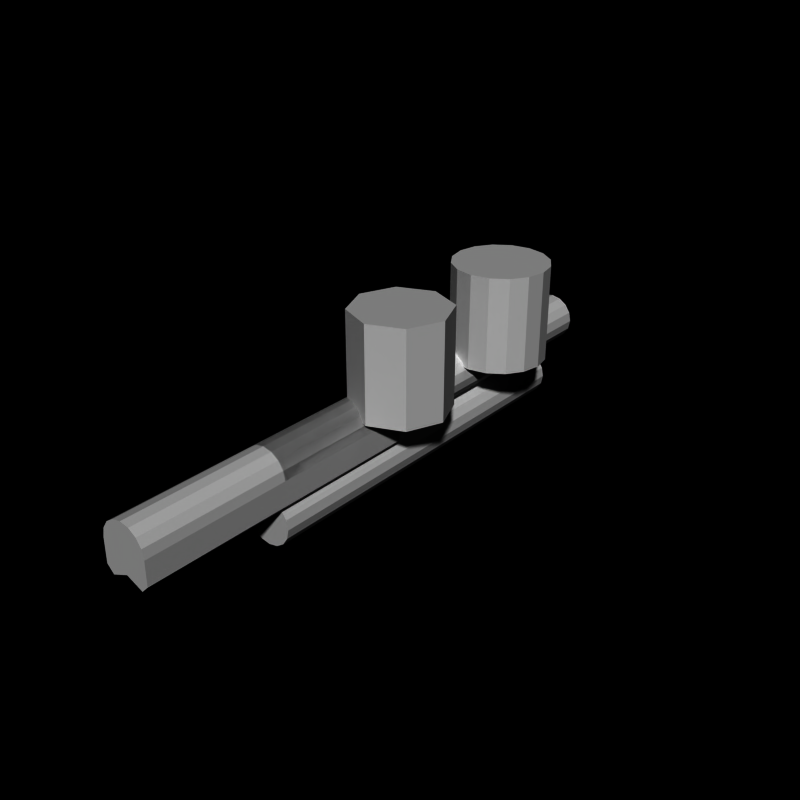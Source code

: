 # Source: pumpgun.blend  (saved by Blender 2.66.0; exported with 4.5.12 LTS)
import bpy
from mathutils import Matrix  # noqa: F401  (used for matrix-valued properties, if any)

bpy.ops.wm.read_factory_settings(use_empty=True)
scene = bpy.context.scene
scene.name = 'Scene'

# ---- collections
col_collection_1 = bpy.data.collections.new('Collection 1'); scene.collection.children.link(col_collection_1)

# ---- world
world_world = bpy.data.worlds.new('World'); scene.world = world_world
world_world.color = (0.0, 0.0, 0.0)
world_world.use_sun_shadow = False
world_world.sun_shadow_jitter_overblur = 0.0
world_world.cycles.sampling_method = 'MANUAL'
world_world.cycles.sample_map_resolution = 256

# ---- meshes
me_cylinder_005 = bpy.data.meshes.new('Cylinder.005')
me_cylinder_005.from_pydata([(0.0, -3.0, 1.0), (0.0, -6.0, 1.0), (0.3827, -3.0, 0.9239), (0.3827, -6.0, 0.9239), (0.7071, -3.0, 0.7071), (0.7071, -6.0, 0.7071), (0.9239, -3.0, 0.3827), (0.9239, -6.0, 0.3827), (1.0, -3.0, 7.153e-07), (1.0, -6.0, -5.643e-07), (1.0, -3.0, -0.3827), (1.0, -6.0, -0.3827), (1.0, -3.0, -1.0), (1.0, -6.0, -1.0), (0.7071, -3.0, -1.3), (0.7071, -6.0, -1.3), (-3.258e-07, -3.0, -1.0), (-3.258e-07, -6.0, -1.0), (-0.7071, -3.0, -1.3), (-0.7071, -6.0, -1.3), (-1.0, -3.0, -1.0), (-1.0, -6.0, -1.0), (-1.0, -3.0, -0.3827), (-1.0, -6.0, -0.3827), (-1.0, -3.0, 1.605e-06), (-1.0, -6.0, 3.258e-07), (-0.9239, -3.0, 0.3827), (-0.9239, -6.0, 0.3827), (-0.7071, -3.0, 0.7071), (-0.7071, -6.0, 0.7071), (-0.3827, -3.0, 0.9239), (-0.3827, -6.0, 0.9239)], [], [(0, 2, 4, 6, 8, 10, 12, 14, 16, 18, 20, 22, 24, 26, 28, 30), (22, 23, 25, 24), (6, 7, 9, 8), (2, 3, 5, 4), (20, 21, 23, 22), (10, 11, 13, 12), (14, 15, 17, 16), (1, 31, 29, 27, 25, 23, 21, 19, 17, 15, 13, 11, 9, 7, 5, 3), (8, 9, 11, 10), (24, 25, 27, 26), (4, 5, 7, 6), (0, 1, 3, 2), (18, 19, 21, 20), (12, 13, 15, 14), (28, 29, 31, 30), (30, 31, 1, 0), (26, 27, 29, 28), (16, 17, 19, 18)])
me_cylinder_005.use_remesh_preserve_volume = False
me_cylinder_005.use_remesh_preserve_attributes = False
me_cylinder_005.use_mirror_vertex_groups = False
me_cylinder_005.update()
me_cylinder_004 = bpy.data.meshes.new('Cylinder.004')
me_cylinder_004.from_pydata([(0.0, 5.0, 1.0), (0.0, -3.0, 1.0), (0.3827, 5.0, 0.9239), (0.3827, -3.0, 0.9239), (0.7071, 5.0, 0.7071), (0.7071, -3.0, 0.7071), (0.9239, 5.0, 0.3827), (0.9239, -3.0, 0.3827), (1.0, 5.0, 7.153e-07), (1.0, -3.0, -5.643e-07), (0.9239, 5.0, -0.3827), (0.9239, -3.0, -0.3827), (0.7071, 5.0, -0.7071), (0.7071, -3.0, -0.7071), (0.3827, 5.0, -0.9239), (0.3827, -3.0, -0.9239), (-3.258e-07, 5.0, -1.0), (-3.258e-07, -3.0, -1.0), (-0.3827, 5.0, -0.9239), (-0.3827, -3.0, -0.9239), (-0.7071, 5.0, -0.7071), (-0.7071, -3.0, -0.7071), (-0.9239, 5.0, -0.3827), (-0.9239, -3.0, -0.3827), (-1.0, 5.0, 1.605e-06), (-1.0, -3.0, 3.258e-07), (-0.9239, 5.0, 0.3827), (-0.9239, -3.0, 0.3827), (-0.7071, 5.0, 0.7071), (-0.7071, -3.0, 0.7071), (-0.3827, 5.0, 0.9239), (-0.3827, -3.0, 0.9239)], [], [(0, 2, 4, 6, 8, 10, 12, 14, 16, 18, 20, 22, 24, 26, 28, 30), (22, 23, 25, 24), (6, 7, 9, 8), (2, 3, 5, 4), (20, 21, 23, 22), (10, 11, 13, 12), (14, 15, 17, 16), (1, 31, 29, 27, 25, 23, 21, 19, 17, 15, 13, 11, 9, 7, 5, 3), (8, 9, 11, 10), (24, 25, 27, 26), (4, 5, 7, 6), (0, 1, 3, 2), (18, 19, 21, 20), (12, 13, 15, 14), (28, 29, 31, 30), (30, 31, 1, 0), (26, 27, 29, 28), (16, 17, 19, 18)])
me_cylinder_004.use_remesh_preserve_volume = False
me_cylinder_004.use_remesh_preserve_attributes = False
me_cylinder_004.use_mirror_vertex_groups = False
me_cylinder_004.update()
me_cylinder_003 = bpy.data.meshes.new('Cylinder.003')
me_cylinder_003.from_pydata([(0.0, -6.676e-06, 1.0), (0.0, -3.0, 1.0), (0.3827, -6.676e-06, 0.9239), (0.3827, -3.0, 0.9239), (0.7071, -4.768e-06, 0.7071), (0.7071, -3.0, 0.7071), (0.9239, -2.861e-06, 0.3827), (0.9239, -3.0, 0.3827), (1.0, -9.537e-07, 7.153e-07), (1.0, -3.0, -5.643e-07), (1.0, 9.537e-07, -0.3827), (1.0, -3.0, -0.3827), (1.0, 2.861e-06, -1.0), (1.0, -3.0, -1.0), (0.7071, 4.768e-06, -1.3), (0.7071, -3.0, -1.3), (-3.258e-07, 4.768e-06, -1.0), (-3.258e-07, -3.0, -1.0), (-0.7071, 4.768e-06, -1.3), (-0.7071, -3.0, -1.3), (-1.0, 0.0, -1.0), (-1.0, -3.0, -1.0), (-1.0, 9.537e-07, -0.3827), (-1.0, -3.0, -0.3827), (-1.0, -9.537e-07, 1.605e-06), (-1.0, -3.0, 3.258e-07), (-0.9239, -2.861e-06, 0.3827), (-0.9239, -3.0, 0.3827), (-0.7071, -4.768e-06, 0.7071), (-0.7071, -3.0, 0.7071), (-0.3827, -6.676e-06, 0.9239), (-0.3827, -3.0, 0.9239), (0.0, -2.0, 1.0), (0.3827, -2.0, 0.9239), (0.7071, -2.0, 0.7071), (0.9239, -2.0, 0.3827), (1.0, -2.0, 7.55e-08), (1.0, -2.0, -0.3827), (1.0, -2.0, -1.0), (0.7071, -2.0, -1.3), (-3.258e-07, -2.0, -1.0), (-0.7071, -2.0, -1.3), (-1.0, -2.0, -1.0), (-1.0, -2.0, -0.3827), (-1.0, -2.0, 9.656e-07), (-0.9239, -2.0, 0.3827), (-0.7071, -2.0, 0.7071), (-0.3827, -2.0, 0.9239), (0.0, -2.5, 1.0), (0.3827, -2.5, 0.9239), (0.7071, -2.5, 0.7071), (0.9239, -2.5, 0.3827), (1.0, -2.5, -2.444e-07), (1.0, -2.5, -0.3827), (1.0, -2.5, -1.0), (0.7071, -2.5, -1.3), (-3.258e-07, -2.5, -1.0), (-0.7071, -2.5, -1.3), (-1.0, -2.5, -1.0), (-1.0, -2.5, -0.3827), (-1.0, -2.5, 6.457e-07), (-0.9239, -2.5, 0.3827), (-0.7071, -2.5, 0.7071), (-0.3827, -2.5, 0.9239), (0.3827, -0.5, 0.9239), (0.7071, -0.5, 0.7071), (0.9239, -0.5, 0.3827), (1.0, -0.5, 3.954e-07), (1.0, -0.5, -0.3827), (1.0, -0.5, -1.0), (0.7071, -0.5, -1.3), (-3.258e-07, -0.5, -1.0), (-0.7071, -0.5, -1.3), (-1.0, -0.5, -1.0), (-1.0, -0.5, -0.3827), (-1.0, -0.5, 1.285e-06), (-0.9239, -0.5, 0.3827), (-0.7071, -0.5, 0.7071), (-0.3827, -0.5, 0.9239), (0.0, -0.5, 1.0), (0.3827, -1.25, 0.9239), (0.7071, -1.25, 0.7071), (0.9239, -1.25, 0.3827), (1.0, -1.25, 2.354e-07), (1.0, -1.25, -0.3827), (1.0, -1.25, -1.0), (0.7071, -1.25, -1.3), (-3.258e-07, -1.25, -1.0), (-0.7071, -1.25, -1.3), (-1.0, -1.25, -1.0), (-1.0, -1.25, -0.3827), (-1.0, -1.25, 1.126e-06), (-0.9239, -1.25, 0.3827), (-0.7071, -1.25, 0.7071), (-0.3827, -1.25, 0.9239), (0.0, -1.25, 1.0)], [], [(0, 2, 4, 6, 8, 10, 12, 14, 16, 18, 20, 22, 24, 26, 28, 30), (59, 23, 25, 60), (51, 7, 9, 52), (49, 3, 5, 50), (58, 21, 23, 59), (53, 11, 13, 54), (55, 15, 17, 56), (1, 31, 29, 27, 25, 23, 21, 19, 17, 15, 13, 11, 9, 7, 5, 3), (52, 9, 11, 53), (60, 25, 27, 61), (50, 5, 7, 51), (48, 1, 3, 49), (57, 19, 21, 58), (54, 13, 15, 55), (62, 29, 31, 63), (63, 31, 1, 48), (61, 27, 29, 62), (56, 17, 19, 57), (90, 43, 44, 91), (82, 35, 36, 83), (80, 33, 34, 81), (89, 42, 43, 90), (84, 37, 38, 85), (86, 39, 40, 87), (83, 36, 37, 84), (91, 44, 45, 92), (81, 34, 35, 82), (95, 32, 33, 80), (88, 41, 42, 89), (85, 38, 39, 86), (93, 46, 47, 94), (94, 47, 32, 95), (92, 45, 46, 93), (87, 40, 41, 88), (43, 59, 60, 44), (35, 51, 52, 36), (33, 49, 50, 34), (42, 58, 59, 43), (37, 53, 54, 38), (39, 55, 56, 40), (36, 52, 53, 37), (44, 60, 61, 45), (34, 50, 51, 35), (32, 48, 49, 33), (41, 57, 58, 42), (38, 54, 55, 39), (46, 62, 63, 47), (47, 63, 48, 32), (45, 61, 62, 46), (40, 56, 57, 41), (22, 74, 75, 24), (6, 66, 67, 8), (2, 64, 65, 4), (20, 73, 74, 22), (10, 68, 69, 12), (14, 70, 71, 16), (8, 67, 68, 10), (24, 75, 76, 26), (4, 65, 66, 6), (0, 79, 64, 2), (18, 72, 73, 20), (12, 69, 70, 14), (28, 77, 78, 30), (30, 78, 79, 0), (26, 76, 77, 28), (16, 71, 72, 18), (74, 90, 91, 75), (66, 82, 83, 67), (64, 80, 81, 65), (73, 89, 90, 74), (68, 84, 85, 69), (70, 86, 87, 71), (67, 83, 84, 68), (75, 91, 92, 76), (65, 81, 82, 66), (79, 95, 80, 64), (72, 88, 89, 73), (69, 85, 86, 70), (77, 93, 94, 78), (78, 94, 95, 79), (76, 92, 93, 77), (71, 87, 88, 72)])
me_cylinder_003.use_remesh_preserve_volume = False
me_cylinder_003.use_remesh_preserve_attributes = False
me_cylinder_003.use_mirror_vertex_groups = False
me_cylinder_003.update()
me_cylinder_002 = bpy.data.meshes.new('Cylinder.002')
me_cylinder_002.from_pydata([(0.0, 6.0, 1.0), (0.0, -3.0, 1.0), (0.3827, 6.0, 0.9239), (0.3827, -3.0, 0.9239), (0.7071, 6.0, 0.7071), (0.7071, -3.0, 0.7071), (0.9239, 6.0, 0.3827), (0.9239, -3.0, 0.3827), (1.0, 6.0, 7.153e-07), (1.0, -3.0, -5.643e-07), (0.9239, 6.0, -0.3827), (0.9239, -3.0, -0.3827), (0.7071, 6.0, -0.7071), (0.7071, -3.0, -0.7071), (0.3827, 6.0, -0.9239), (0.3827, -3.0, -0.9239), (-3.258e-07, 6.0, -1.0), (-3.258e-07, -3.0, -1.0), (-0.3827, 6.0, -0.9239), (-0.3827, -3.0, -0.9239), (-0.7071, 6.0, -0.7071), (-0.7071, -3.0, -0.7071), (-0.9239, 6.0, -0.3827), (-0.9239, -3.0, -0.3827), (-1.0, 6.0, 1.605e-06), (-1.0, -3.0, 3.258e-07), (-0.9239, 6.0, 0.3827), (-0.9239, -3.0, 0.3827), (-0.7071, 6.0, 0.7071), (-0.7071, -3.0, 0.7071), (-0.3827, 6.0, 0.9239), (-0.3827, -3.0, 0.9239)], [], [(0, 2, 4, 6, 8, 10, 12, 14, 16, 18, 20, 22, 24, 26, 28, 30), (22, 23, 25, 24), (6, 7, 9, 8), (2, 3, 5, 4), (20, 21, 23, 22), (10, 11, 13, 12), (14, 15, 17, 16), (1, 31, 29, 27, 25, 23, 21, 19, 17, 15, 13, 11, 9, 7, 5, 3), (8, 9, 11, 10), (24, 25, 27, 26), (4, 5, 7, 6), (0, 1, 3, 2), (18, 19, 21, 20), (12, 13, 15, 14), (28, 29, 31, 30), (30, 31, 1, 0), (26, 27, 29, 28), (16, 17, 19, 18)])
me_cylinder_002.use_remesh_preserve_volume = False
me_cylinder_002.use_remesh_preserve_attributes = False
me_cylinder_002.use_mirror_vertex_groups = False
me_cylinder_002.update()
me_cylinder_001 = bpy.data.meshes.new('Cylinder.001')
me_cylinder_001.from_pydata([(0.0, 1.0, -1.0), (0.0, 1.0, 1.0), (0.7071, 0.7071, -1.0), (0.7071, 0.7071, 1.0), (1.0, 7.55e-08, -1.0), (1.0, 7.55e-08, 1.0), (0.7071, -0.7071, -1.0), (0.7071, -0.7071, 1.0), (-3.258e-07, -1.0, -1.0), (-3.258e-07, -1.0, 1.0), (-0.7071, -0.7071, -1.0), (-0.7071, -0.7071, 1.0), (-1.0, 9.656e-07, -1.0), (-1.0, 9.656e-07, 1.0), (-0.7071, 0.7071, -1.0), (-0.7071, 0.7071, 1.0)], [], [(1, 15, 13, 11, 9, 7, 5, 3), (10, 11, 13, 12), (8, 9, 11, 10), (0, 2, 4, 6, 8, 10, 12, 14), (12, 13, 15, 14), (4, 5, 7, 6), (0, 1, 3, 2), (6, 7, 9, 8), (2, 3, 5, 4), (14, 15, 1, 0)])
me_cylinder_001.use_remesh_preserve_volume = False
me_cylinder_001.use_remesh_preserve_attributes = False
me_cylinder_001.use_mirror_vertex_groups = False
me_cylinder_001.update()
me_cylinder = bpy.data.meshes.new('Cylinder')
me_cylinder.from_pydata([(0.0, 1.0, -1.0), (0.0, 1.0, 1.0), (0.3827, 0.9239, -1.0), (0.3827, 0.9239, 1.0), (0.7071, 0.7071, -1.0), (0.7071, 0.7071, 1.0), (0.9239, 0.3827, -1.0), (0.9239, 0.3827, 1.0), (1.0, 7.55e-08, -1.0), (1.0, 7.55e-08, 1.0), (0.9239, -0.3827, -1.0), (0.9239, -0.3827, 1.0), (0.7071, -0.7071, -1.0), (0.7071, -0.7071, 1.0), (0.3827, -0.9239, -1.0), (0.3827, -0.9239, 1.0), (-3.258e-07, -1.0, -1.0), (-3.258e-07, -1.0, 1.0), (-0.3827, -0.9239, -1.0), (-0.3827, -0.9239, 1.0), (-0.7071, -0.7071, -1.0), (-0.7071, -0.7071, 1.0), (-0.9239, -0.3827, -1.0), (-0.9239, -0.3827, 1.0), (-1.0, 9.656e-07, -1.0), (-1.0, 9.656e-07, 1.0), (-0.9239, 0.3827, -1.0), (-0.9239, 0.3827, 1.0), (-0.7071, 0.7071, -1.0), (-0.7071, 0.7071, 1.0), (-0.3827, 0.9239, -1.0), (-0.3827, 0.9239, 1.0)], [], [(0, 2, 4, 6, 8, 10, 12, 14, 16, 18, 20, 22, 24, 26, 28, 30), (22, 23, 25, 24), (6, 7, 9, 8), (2, 3, 5, 4), (20, 21, 23, 22), (10, 11, 13, 12), (14, 15, 17, 16), (1, 31, 29, 27, 25, 23, 21, 19, 17, 15, 13, 11, 9, 7, 5, 3), (8, 9, 11, 10), (24, 25, 27, 26), (4, 5, 7, 6), (0, 1, 3, 2), (18, 19, 21, 20), (12, 13, 15, 14), (28, 29, 31, 30), (30, 31, 1, 0), (26, 27, 29, 28), (16, 17, 19, 18)])
me_cylinder.use_remesh_preserve_volume = False
me_cylinder.use_remesh_preserve_attributes = False
me_cylinder.use_mirror_vertex_groups = False
me_cylinder.update()
arm_weapon = bpy.data.armatures.new('Weapon')  # bones are not reproduced

# ---- objects
ob_cylinder_005 = bpy.data.objects.new('Cylinder.005', me_cylinder_005)
ob_cylinder_004 = bpy.data.objects.new('Cylinder.004', me_cylinder_004)
ob_cylinder_003 = bpy.data.objects.new('Cylinder.003', me_cylinder_003)
ob_cylinder_002 = bpy.data.objects.new('Cylinder.002', me_cylinder_002)
ob_cylinder_001 = bpy.data.objects.new('Cylinder.001', me_cylinder_001)
ob_cylinder = bpy.data.objects.new('Cylinder', me_cylinder)
ob_armature_flak = bpy.data.objects.new('Armature_Flak', arm_weapon)

# ---- transforms, parenting, visibility, modifiers, constraints
ob_cylinder_005.location = (0.0, 0.0, 0.0)
ob_cylinder_005.scale = (0.5, 1.0, 0.5)
ob_cylinder_005.lineart.crease_threshold = 0.0
ob_cylinder_004.location = (0.0, 0.0, -1.0)
ob_cylinder_004.scale = (0.5, 1.0, 0.5)
ob_cylinder_004.lineart.crease_threshold = 0.0
ob_cylinder_003.location = (0.0, 0.0, 0.0)
ob_cylinder_003.scale = (0.5, 1.0, 0.5)
ob_cylinder_003.lineart.crease_threshold = 0.0
ob_cylinder_002.location = (0.0, 0.0, 0.0)
ob_cylinder_002.scale = (0.5, 1.0, 0.5)
ob_cylinder_002.lineart.crease_threshold = 0.0
ob_cylinder_001.location = (0.5445, 0.0, 1.245)
ob_cylinder_001.lineart.crease_threshold = 0.0
ob_cylinder.location = (0.5445, 3.087, 1.245)
ob_cylinder.lineart.crease_threshold = 0.0
ob_armature_flak.location = (0.0, 0.0, 0.0)
ob_armature_flak.lineart.crease_threshold = 0.0

# ---- collection membership
col_collection_1.objects.link(ob_cylinder_005)
col_collection_1.objects.link(ob_cylinder_004)
col_collection_1.objects.link(ob_cylinder_003)
col_collection_1.objects.link(ob_cylinder_002)
col_collection_1.objects.link(ob_cylinder_001)
col_collection_1.objects.link(ob_cylinder)
col_collection_1.objects.link(ob_armature_flak)

# ---- scene / render settings (as saved in the file)
scene.frame_start = 1; scene.frame_end = 250; scene.frame_set(250)
scene.render.engine = 'BLENDER_EEVEE_NEXT'
scene.render.image_settings.compression = 90
scene.render.resolution_x = 240
scene.render.resolution_y = 240
scene.render.pixel_aspect_x = 100.0
scene.render.pixel_aspect_y = 100.0
scene.render.fps = 25
scene.render.dither_intensity = 0.0
scene.render.film_transparent = True
scene.render.use_compositing = False
scene.render.use_sequencer = False
scene.render.bake_margin = 2
scene.render.bake_bias = 0.0
scene.render.use_stamp_time = False
scene.render.use_stamp_date = False
scene.render.use_stamp_frame = False
scene.render.use_stamp_camera = False
scene.render.use_stamp_scene = False
scene.render.use_stamp_filename = False
scene.render.use_stamp_render_time = False
scene.render.stamp_font_size = 0
scene.cycles.use_denoising = False
scene.cycles.samples = 10
scene.cycles.sampling_pattern = 'TABULATED_SOBOL'
scene.cycles.light_sampling_threshold = 0.0
scene.cycles.use_adaptive_sampling = False
scene.cycles.use_light_tree = False
scene.cycles.blur_glossy = 0.0
scene.cycles.volume_bounces = 1
scene.cycles.pixel_filter_type = 'GAUSSIAN'
scene.cycles.sample_clamp_indirect = 0.0
scene.view_settings.view_transform = 'Raw'
bpy.context.view_layer.update()

# ---- added for rendering (the .blend has no active camera and no usable light): camera, sun
cam_auto = bpy.data.cameras.new('AutoCamera')
cam_auto.lens = 50.0
cam_auto.sensor_width = 36.0
cam_auto.clip_end = 1000.0
ob_auto_camera = bpy.data.objects.new('AutoCamera', cam_auto)
scene.collection.objects.link(ob_auto_camera)
ob_auto_camera.location = (12.306, -14.1405, 9.79972)
ob_auto_camera.rotation_euler = (1.09748, -7.21219e-08, 0.694738)
scene.camera = ob_auto_camera
light_auto_sun = bpy.data.lights.new('AutoSun', 'SUN')
light_auto_sun.energy = 3.0
light_auto_sun.angle = 0.0523599
ob_auto_sun = bpy.data.objects.new('AutoSun', light_auto_sun)
scene.collection.objects.link(ob_auto_sun)
ob_auto_sun.rotation_euler = (0.872665, 0.174533, 0.523599)
bpy.context.view_layer.update()
